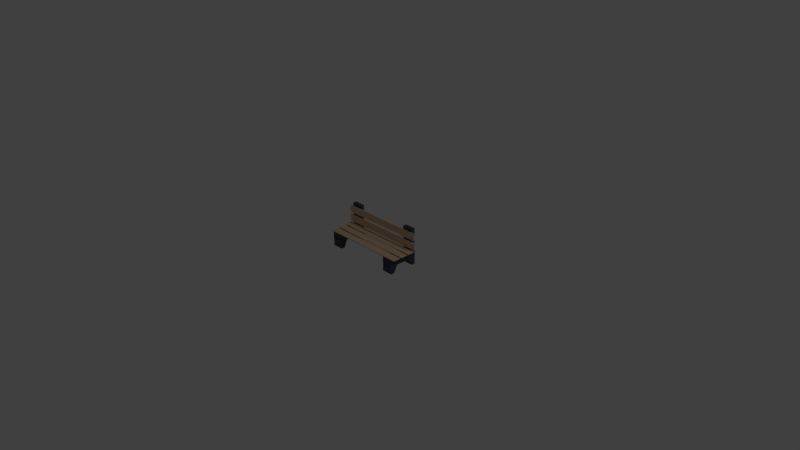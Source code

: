 # Source: bench.blend  (saved by Blender 2.73.0; exported with 4.5.12 LTS)
import bpy
from mathutils import Matrix  # noqa: F401  (used for matrix-valued properties, if any)

bpy.ops.wm.read_factory_settings(use_empty=True)
scene = bpy.context.scene
scene.name = 'Scene'

# ---- collections
col_collection_1 = bpy.data.collections.new('Collection 1'); scene.collection.children.link(col_collection_1)

# ---- materials (node trees are filled in below, after node groups)
mat_wood = bpy.data.materials.new('wood')
mat_wood.alpha_threshold = 0.0
mat_wood.use_transparent_shadow = False
mat_wood.diffuse_color = (0.7529, 0.5457, 0.3564, 1.0)
mat_wood.specular_color = (0.855, 0.6038, 0.402)
mat_wood.roughness = 0.5
mat_stone_black = bpy.data.materials.new('stone_black')
mat_stone_black.alpha_threshold = 0.0
mat_stone_black.use_transparent_shadow = False
mat_stone_black.diffuse_color = (0.07619, 0.07819, 0.09531, 1.0)
mat_stone_black.specular_color = (0.117, 0.117, 0.1413)
mat_stone_black.roughness = 0.5

# ---- material node trees

# ---- world
world_world = bpy.data.worlds.new('World'); scene.world = world_world
world_world.color = (0.05088, 0.05088, 0.05088)
world_world.use_sun_shadow = False
world_world.sun_shadow_jitter_overblur = 0.0
world_world.cycles.sampling_method = 'MANUAL'
world_world.cycles.sample_map_resolution = 256

# ---- cameras
cam_camera = bpy.data.cameras.new('Camera')
cam_camera.clip_end = 100.0
cam_camera.lens = 35.0
cam_camera.sensor_width = 32.0
cam_camera.sensor_height = 18.0
cam_camera.ortho_scale = 7.314
cam_camera.dof.focus_distance = 0.0
cam_camera.dof.aperture_fstop = 128.0

# ---- lights
light_lamp = bpy.data.lights.new('Lamp', 'POINT')
light_lamp.transmission_factor = 0.0
light_lamp.cutoff_distance = 30.0
light_lamp.energy = 100.0
light_lamp.shadow_buffer_clip_start = 1.001
light_lamp.shadow_soft_size = 0.1
light_lamp.shadow_maximum_resolution = 0.006
light_lamp.use_absolute_resolution = True
light_lamp.cycles.use_multiple_importance_sampling = False

# ---- meshes
me_cube = bpy.data.meshes.new('Cube')
me_cube.from_pydata([(0.4, -0.2, -7.451e-09), (0.4, 0.2, -7.451e-09), (0.55, 0.2, -7.451e-09), (0.55, -0.2, -7.451e-09), (0.4, -0.2, 0.2), (0.4, 0.2, 0.2), (0.55, 0.2, 0.2), (0.55, -0.2, 0.2), (0.4, -0.1, 0.2), (0.4, 0.1, 0.2), (0.4, 0.1, 0.1), (0.4, -0.1, 0.1), (0.55, 0.1, 0.2), (0.55, -0.1, 0.2), (0.55, -0.1, 0.1), (0.55, 0.1, 0.1), (0.4, -0.15, -7.451e-09), (0.55, -0.15, 0.2), (0.4, -0.15, 0.2), (0.55, -0.15, -7.451e-09), (0.4, 0.15, 0.2), (0.55, 0.15, -7.451e-09), (0.4, 0.15, -7.451e-09), (0.55, 0.15, 0.2), (0.4, 0.2, 0.5), (0.55, 0.2, 0.5), (0.4, 0.15, 0.5), (0.55, 0.15, 0.5), (0.0, -0.2, 0.2), (0.6, -0.2, 0.2), (0.0, -0.1, 0.2), (0.6, -0.1, 0.2), (0.0, -0.2, 0.21), (0.6, -0.2, 0.21), (0.0, -0.1, 0.21), (0.6, -0.1, 0.21), (0.0, -0.08, 0.2), (0.6, -0.08, 0.2), (0.0, 0.02, 0.2), (0.6, 0.02, 0.2), (0.0, -0.08, 0.21), (0.6, -0.08, 0.21), (0.0, 0.02, 0.21), (0.6, 0.02, 0.21), (0.0, 0.04, 0.2), (0.6, 0.04, 0.2), (0.0, 0.14, 0.2), (0.6, 0.14, 0.2), (0.0, 0.04, 0.21), (0.6, 0.04, 0.21), (0.0, 0.14, 0.21), (0.6, 0.14, 0.21), (0.0, 0.1502, 0.225), (0.6, 0.1502, 0.225), (0.0, 0.1502, 0.325), (0.6, 0.1502, 0.325), (0.0, 0.1402, 0.225), (0.6, 0.1402, 0.225), (0.0, 0.1402, 0.325), (0.6, 0.1402, 0.325), (0.0, 0.1502, 0.355), (0.6, 0.1502, 0.355), (0.0, 0.1502, 0.455), (0.6, 0.1502, 0.455), (0.0, 0.1402, 0.355), (0.6, 0.1402, 0.355), (0.0, 0.1402, 0.455), (0.6, 0.1402, 0.455)], [], [(20, 5, 1, 22), (5, 6, 2, 1), (17, 7, 3, 19), (7, 4, 0, 3), (22, 1, 2, 21), (20, 23, 27, 26), (17, 13, 8, 18), (10, 15, 14, 11), (16, 11, 14, 19), (12, 13, 14, 15), (23, 12, 15, 21), (8, 9, 10, 11), (18, 8, 11, 16), (4, 18, 16, 0), (0, 16, 19, 3), (7, 17, 18, 4), (13, 17, 19, 14), (6, 23, 21, 2), (12, 23, 20, 9), (10, 22, 21, 15), (9, 20, 22, 10), (12, 9, 8, 13), (27, 25, 24, 26), (23, 6, 25, 27), (6, 5, 24, 25), (5, 20, 26, 24), (28, 30, 31, 29), (32, 33, 35, 34), (31, 30, 34, 35), (29, 31, 35, 33), (28, 29, 33, 32), (36, 38, 39, 37), (40, 41, 43, 42), (39, 38, 42, 43), (37, 39, 43, 41), (36, 37, 41, 40), (44, 46, 47, 45), (48, 49, 51, 50), (47, 46, 50, 51), (45, 47, 51, 49), (44, 45, 49, 48), (52, 54, 55, 53), (56, 57, 59, 58), (55, 54, 58, 59), (53, 55, 59, 57), (52, 53, 57, 56), (60, 62, 63, 61), (64, 65, 67, 66), (63, 62, 66, 67), (61, 63, 67, 65), (60, 61, 65, 64)])
me_cube.polygons.foreach_set('material_index', [1, 1, 1, 1, 1, 1, 1, 1, 1, 1, 1, 1, 1, 1, 1, 1, 1, 1, 1, 1, 1, 1, 1, 1, 1, 1, 0, 0, 0, 0, 0, 0, 0, 0, 0, 0, 0, 0, 0, 0, 0, 0, 0, 0, 0, 0, 0, 0, 0, 0, 0])
me_cube.materials.append(mat_wood)
me_cube.materials.append(mat_stone_black)
me_cube.use_remesh_preserve_volume = False
me_cube.use_remesh_preserve_attributes = False
me_cube.use_mirror_vertex_groups = False
me_cube.update()

# ---- objects
ob_bench_mesh = bpy.data.objects.new('bench_mesh', me_cube)
ob_lamp = bpy.data.objects.new('Lamp', light_lamp)
ob_camera = bpy.data.objects.new('Camera', cam_camera)

# ---- transforms, parenting, visibility, modifiers, constraints
ob_bench_mesh.location = (0.0, 0.0, 0.0)
ob_bench_mesh.lineart.crease_threshold = 0.0
_m = ob_bench_mesh.modifiers.new('Mirror', 'MIRROR')
_m.use_clip = True
ob_lamp.location = (4.076, 1.005, 5.904)
ob_lamp.rotation_euler = (0.6503, 0.05522, 1.866)
ob_lamp.lock_rotations_4d = False
ob_lamp.empty_display_type = 'ARROWS'
ob_lamp.color = (0.0, 0.0, 0.0, 0.0)
ob_lamp.lineart.crease_threshold = 0.0
ob_camera.location = (7.481, -6.508, 5.344)
ob_camera.rotation_euler = (1.109, 0.01082, 0.8149)
ob_camera.lock_rotations_4d = False
ob_camera.empty_display_type = 'ARROWS'
ob_camera.color = (0.0, 0.0, 0.0, 0.0)
ob_camera.display_type = 'WIRE'
ob_camera.lineart.crease_threshold = 0.0

# ---- collection membership
col_collection_1.objects.link(ob_bench_mesh)
col_collection_1.objects.link(ob_lamp)
col_collection_1.objects.link(ob_camera)

# ---- scene / render settings (as saved in the file)
scene.camera = ob_camera
scene.frame_start = 1; scene.frame_end = 250; scene.frame_set(0)
scene.render.engine = 'BLENDER_EEVEE_NEXT'
scene.render.resolution_percentage = 50
scene.render.dither_intensity = 0.0
scene.cycles.use_denoising = False
scene.cycles.samples = 10
scene.cycles.sampling_pattern = 'TABULATED_SOBOL'
scene.cycles.light_sampling_threshold = 0.0
scene.cycles.use_adaptive_sampling = False
scene.cycles.use_light_tree = False
scene.cycles.blur_glossy = 0.0
scene.cycles.pixel_filter_type = 'GAUSSIAN'
scene.cycles.sample_clamp_indirect = 0.0
scene.view_settings.view_transform = 'Standard'
bpy.context.view_layer.update()
